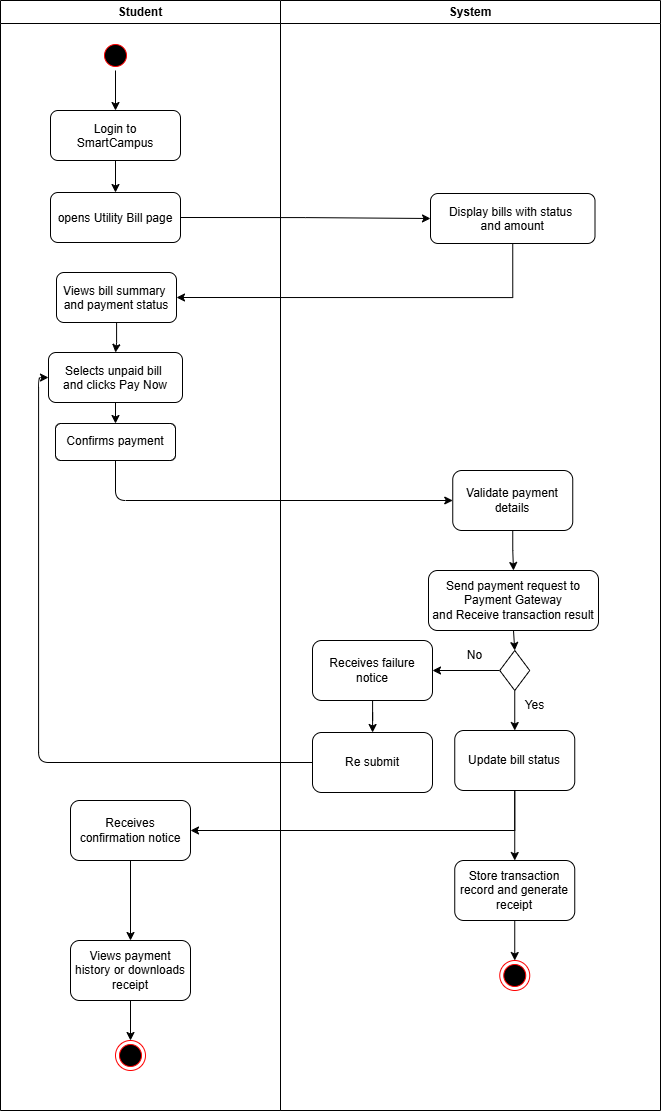

The diagram above was exported from draw.io. Its source (the exported page's mxGraphModel, read from the mxfile embedded in the PNG):
<mxGraphModel dx="1523" dy="-1314" grid="1" gridSize="10" guides="1" tooltips="1" connect="1" arrows="1" fold="1" page="1" pageScale="1" pageWidth="827" pageHeight="1169" math="0" shadow="0">
  <root>
    <mxCell id="0" />
    <mxCell id="1" parent="0" />
    <mxCell id="2" value="System" style="swimlane;whiteSpace=wrap" vertex="1" parent="1">
      <mxGeometry x="-340" y="2500" width="380" height="1110" as="geometry" />
    </mxCell>
    <mxCell id="3" style="edgeStyle=orthogonalEdgeStyle;rounded=0;orthogonalLoop=1;jettySize=auto;html=1;exitX=0.5;exitY=1;exitDx=0;exitDy=0;entryX=0.5;entryY=0;entryDx=0;entryDy=0;" edge="1" parent="2" source="49" target="7">
      <mxGeometry relative="1" as="geometry" />
    </mxCell>
    <mxCell id="4" value="Display bills with status &#10;and amount" style="rounded=1;" vertex="1" parent="2">
      <mxGeometry x="150" y="193" width="164.5" height="50" as="geometry" />
    </mxCell>
    <mxCell id="45" value="Validate payment details" style="whiteSpace=wrap;html=1;rounded=1;" vertex="1" parent="2">
      <mxGeometry x="172.25" y="470" width="120" height="60" as="geometry" />
    </mxCell>
    <mxCell id="5" style="edgeStyle=orthogonalEdgeStyle;rounded=0;orthogonalLoop=1;jettySize=auto;html=1;exitX=0;exitY=0.5;exitDx=0;exitDy=0;entryX=1;entryY=0.5;entryDx=0;entryDy=0;" edge="1" parent="2" source="7" target="9">
      <mxGeometry relative="1" as="geometry">
        <mxPoint x="74.25" y="656.238095238095" as="targetPoint" />
      </mxGeometry>
    </mxCell>
    <mxCell id="6" style="edgeStyle=orthogonalEdgeStyle;rounded=0;orthogonalLoop=1;jettySize=auto;html=1;exitX=0.5;exitY=1;exitDx=0;exitDy=0;entryX=0.5;entryY=0;entryDx=0;entryDy=0;" edge="1" parent="2" source="7" target="13">
      <mxGeometry relative="1" as="geometry" />
    </mxCell>
    <mxCell id="7" value="" style="rhombus;whiteSpace=wrap;html=1;" vertex="1" parent="2">
      <mxGeometry x="219.25" y="650" width="30" height="40" as="geometry" />
    </mxCell>
    <mxCell id="8" value="" style="edgeStyle=orthogonalEdgeStyle;rounded=0;orthogonalLoop=1;jettySize=auto;html=1;" edge="1" parent="2" source="9" target="11">
      <mxGeometry relative="1" as="geometry" />
    </mxCell>
    <mxCell id="9" value="Receives failure notice" style="whiteSpace=wrap;html=1;rounded=1;" vertex="1" parent="2">
      <mxGeometry x="32" y="640" width="120" height="60" as="geometry" />
    </mxCell>
    <mxCell id="10" value="No" style="text;html=1;align=center;verticalAlign=middle;resizable=0;points=[];autosize=1;strokeColor=none;fillColor=none;" vertex="1" parent="2">
      <mxGeometry x="174.25" y="640" width="40" height="30" as="geometry" />
    </mxCell>
    <mxCell id="11" value="Re submit" style="whiteSpace=wrap;html=1;rounded=1;" vertex="1" parent="2">
      <mxGeometry x="32" y="732" width="120" height="60" as="geometry" />
    </mxCell>
    <mxCell id="52" style="edgeStyle=none;html=1;exitX=0.5;exitY=1;exitDx=0;exitDy=0;entryX=0.5;entryY=0;entryDx=0;entryDy=0;" edge="1" parent="2" source="13" target="15">
      <mxGeometry relative="1" as="geometry" />
    </mxCell>
    <mxCell id="13" value="Update bill status" style="rounded=1;whiteSpace=wrap;html=1;" vertex="1" parent="2">
      <mxGeometry x="174.25" y="730" width="120" height="60" as="geometry" />
    </mxCell>
    <mxCell id="14" value="Yes" style="text;html=1;align=center;verticalAlign=middle;resizable=0;points=[];autosize=1;strokeColor=none;fillColor=none;" vertex="1" parent="2">
      <mxGeometry x="234.25" y="690" width="40" height="30" as="geometry" />
    </mxCell>
    <mxCell id="15" value="Store transaction record and generate receipt" style="whiteSpace=wrap;html=1;rounded=1;" vertex="1" parent="2">
      <mxGeometry x="174.25" y="860" width="120" height="60" as="geometry" />
    </mxCell>
    <mxCell id="39" value="" style="ellipse;html=1;shape=endState;fillColor=#000000;strokeColor=#ff0000;" vertex="1" parent="2">
      <mxGeometry x="219.25" y="960" width="30" height="30" as="geometry" />
    </mxCell>
    <mxCell id="42" style="edgeStyle=none;html=1;exitX=0.5;exitY=1;exitDx=0;exitDy=0;entryX=0.5;entryY=0;entryDx=0;entryDy=0;" edge="1" parent="2" source="15" target="39">
      <mxGeometry relative="1" as="geometry">
        <mxPoint x="234.25" y="1180" as="sourcePoint" />
      </mxGeometry>
    </mxCell>
    <mxCell id="49" value="Send payment request to Payment Gateway and&amp;nbsp;Receive transaction result" style="whiteSpace=wrap;html=1;rounded=1;" vertex="1" parent="2">
      <mxGeometry x="148" y="570" width="170" height="60" as="geometry" />
    </mxCell>
    <mxCell id="50" value="" style="edgeStyle=orthogonalEdgeStyle;rounded=0;orthogonalLoop=1;jettySize=auto;html=1;exitX=0.5;exitY=1;exitDx=0;exitDy=0;entryX=0.5;entryY=0;entryDx=0;entryDy=0;" edge="1" parent="2" source="45" target="49">
      <mxGeometry relative="1" as="geometry">
        <mxPoint x="-108" y="3030" as="sourcePoint" />
        <mxPoint x="-106" y="3150" as="targetPoint" />
      </mxGeometry>
    </mxCell>
    <mxCell id="20" style="edgeStyle=orthogonalEdgeStyle;rounded=0;orthogonalLoop=1;jettySize=auto;html=1;exitX=1;exitY=0.5;exitDx=0;exitDy=0;" edge="1" parent="1" source="28" target="4">
      <mxGeometry relative="1" as="geometry">
        <mxPoint x="-170" y="2877" as="sourcePoint" />
      </mxGeometry>
    </mxCell>
    <mxCell id="23" value="Student" style="swimlane;whiteSpace=wrap;startSize=23;" vertex="1" parent="1">
      <mxGeometry x="-620" y="2500" width="280" height="1110" as="geometry" />
    </mxCell>
    <mxCell id="24" style="edgeStyle=orthogonalEdgeStyle;rounded=0;orthogonalLoop=1;jettySize=auto;html=1;exitX=0.5;exitY=1;exitDx=0;exitDy=0;entryX=0.5;entryY=0;entryDx=0;entryDy=0;" edge="1" parent="23" source="25" target="26">
      <mxGeometry relative="1" as="geometry" />
    </mxCell>
    <mxCell id="25" value="" style="ellipse;shape=startState;fillColor=#000000;strokeColor=#ff0000;" vertex="1" parent="23">
      <mxGeometry x="100" y="40" width="30" height="30" as="geometry" />
    </mxCell>
    <mxCell id="26" value="Login to&#10;SmartCampus" style="rounded=1;" vertex="1" parent="23">
      <mxGeometry x="50" y="110" width="130" height="50" as="geometry" />
    </mxCell>
    <mxCell id="28" value="opens Utility Bill page" style="rounded=1;" vertex="1" parent="23">
      <mxGeometry x="50" y="192" width="130" height="50" as="geometry" />
    </mxCell>
    <mxCell id="29" value="" style="edgeStyle=orthogonalEdgeStyle;rounded=0;orthogonalLoop=1;jettySize=auto;html=1;" edge="1" parent="23" source="30" target="31">
      <mxGeometry relative="1" as="geometry" />
    </mxCell>
    <mxCell id="30" value="Views bill summary &#10;and payment status" style="rounded=1;" vertex="1" parent="23">
      <mxGeometry x="56" y="272" width="120" height="50" as="geometry" />
    </mxCell>
    <mxCell id="44" style="edgeStyle=none;html=1;exitX=0.5;exitY=1;exitDx=0;exitDy=0;entryX=0.5;entryY=0;entryDx=0;entryDy=0;" edge="1" parent="23" source="31" target="43">
      <mxGeometry relative="1" as="geometry" />
    </mxCell>
    <mxCell id="31" value="Selects unpaid bill &#10;and clicks Pay Now" style="rounded=1;" vertex="1" parent="23">
      <mxGeometry x="48" y="352" width="134" height="50" as="geometry" />
    </mxCell>
    <mxCell id="32" style="rounded=0;orthogonalLoop=1;jettySize=auto;html=1;exitX=0.5;exitY=1;exitDx=0;exitDy=0;entryX=0.5;entryY=0;entryDx=0;entryDy=0;" edge="1" parent="23" source="26" target="28">
      <mxGeometry relative="1" as="geometry" />
    </mxCell>
    <mxCell id="43" value="Confirms payment" style="whiteSpace=wrap;html=1;rounded=1;" vertex="1" parent="23">
      <mxGeometry x="55" y="423" width="120" height="37" as="geometry" />
    </mxCell>
    <mxCell id="33" value="Receives confirmation notice" style="whiteSpace=wrap;html=1;rounded=1;" vertex="1" parent="23">
      <mxGeometry x="70" y="800" width="120" height="60" as="geometry" />
    </mxCell>
    <mxCell id="54" style="edgeStyle=none;html=1;exitX=0.5;exitY=1;exitDx=0;exitDy=0;entryX=0.5;entryY=0;entryDx=0;entryDy=0;" edge="1" parent="23" source="35" target="53">
      <mxGeometry relative="1" as="geometry" />
    </mxCell>
    <mxCell id="35" value="Views payment history or downloads receipt" style="whiteSpace=wrap;html=1;rounded=1;" vertex="1" parent="23">
      <mxGeometry x="70" y="940" width="120" height="60" as="geometry" />
    </mxCell>
    <mxCell id="36" style="rounded=0;orthogonalLoop=1;jettySize=auto;html=1;exitX=0.5;exitY=1;exitDx=0;exitDy=0;entryX=0.5;entryY=0;entryDx=0;entryDy=0;" edge="1" parent="23" source="33" target="35">
      <mxGeometry relative="1" as="geometry">
        <mxPoint x="125" y="340" as="sourcePoint" />
        <mxPoint x="125" y="372" as="targetPoint" />
      </mxGeometry>
    </mxCell>
    <mxCell id="53" value="" style="ellipse;html=1;shape=endState;fillColor=#000000;strokeColor=#ff0000;" vertex="1" parent="23">
      <mxGeometry x="115" y="1040" width="30" height="30" as="geometry" />
    </mxCell>
    <mxCell id="46" value="" style="edgeStyle=orthogonalEdgeStyle;rounded=0;orthogonalLoop=1;jettySize=auto;html=1;exitX=0.5;exitY=1;exitDx=0;exitDy=0;entryX=1;entryY=0.5;entryDx=0;entryDy=0;" edge="1" parent="1" source="4" target="30">
      <mxGeometry relative="1" as="geometry">
        <mxPoint x="-448" y="5243" as="sourcePoint" />
        <mxPoint x="-448" y="5460" as="targetPoint" />
      </mxGeometry>
    </mxCell>
    <mxCell id="48" style="edgeStyle=orthogonalEdgeStyle;html=1;exitX=0.5;exitY=1;exitDx=0;exitDy=0;entryX=0;entryY=0.5;entryDx=0;entryDy=0;" edge="1" parent="1" source="43" target="45">
      <mxGeometry relative="1" as="geometry" />
    </mxCell>
    <mxCell id="51" style="edgeStyle=orthogonalEdgeStyle;html=1;exitX=0;exitY=0.5;exitDx=0;exitDy=0;entryX=0;entryY=0.5;entryDx=0;entryDy=0;" edge="1" parent="1" source="11" target="31">
      <mxGeometry relative="1" as="geometry" />
    </mxCell>
    <mxCell id="12" style="edgeStyle=orthogonalEdgeStyle;rounded=0;orthogonalLoop=1;jettySize=auto;html=1;exitX=0.5;exitY=1;exitDx=0;exitDy=0;entryX=1;entryY=0.5;entryDx=0;entryDy=0;" edge="1" parent="1" source="13" target="33">
      <mxGeometry relative="1" as="geometry">
        <mxPoint x="-105.75" y="3332" as="targetPoint" />
      </mxGeometry>
    </mxCell>
  </root>
</mxGraphModel>